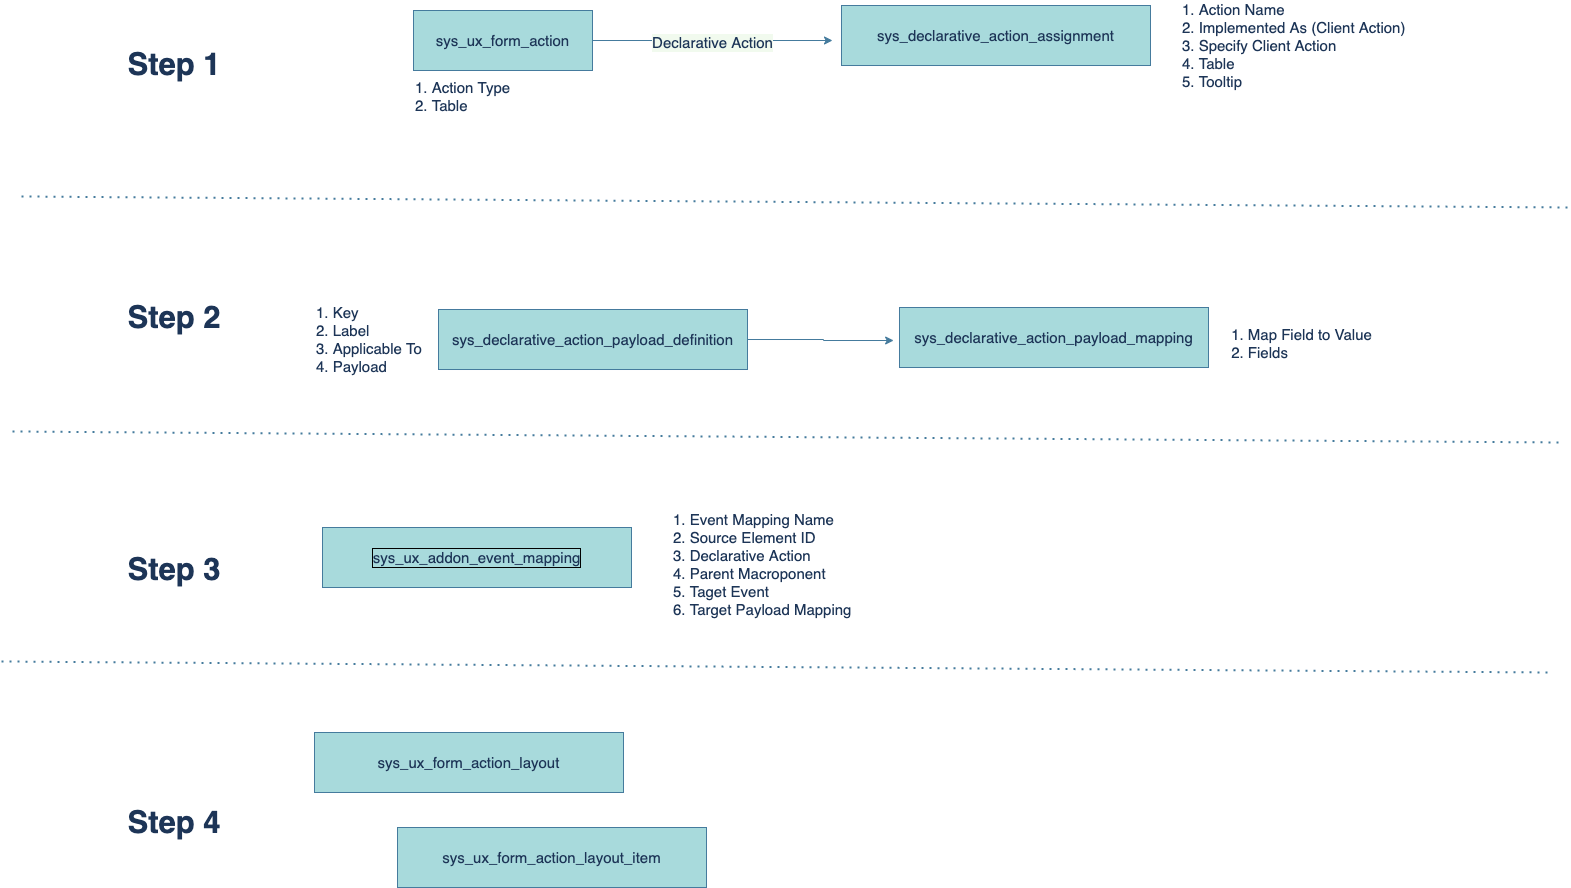

The diagram above was exported from draw.io. Its source (the exported page's mxGraphModel, read from the mxfile embedded in the PNG):
<mxGraphModel dx="3599" dy="1519" grid="0" gridSize="10" guides="1" tooltips="1" connect="1" arrows="1" fold="1" page="0" pageScale="1" pageWidth="827" pageHeight="1169" background="#F1FAEE" math="0" shadow="0">
  <root>
    <mxCell id="0" />
    <mxCell id="1" parent="0" />
    <mxCell id="UHvxiOsH1d1V4Vs-B22a-8" style="edgeStyle=orthogonalEdgeStyle;rounded=0;orthogonalLoop=1;jettySize=auto;html=1;fontSize=15;fontColor=#1D3557;labelBorderColor=default;strokeColor=#457B9D;labelBackgroundColor=#F1FAEE;" parent="1" source="UHvxiOsH1d1V4Vs-B22a-1" edge="1">
      <mxGeometry relative="1" as="geometry">
        <mxPoint x="205" y="-37" as="targetPoint" />
      </mxGeometry>
    </mxCell>
    <mxCell id="UHvxiOsH1d1V4Vs-B22a-9" value="Declarative Action" style="edgeLabel;html=1;align=center;verticalAlign=middle;resizable=0;points=[];fontSize=15;fontColor=#1D3557;labelBackgroundColor=#F1FAEE;" parent="UHvxiOsH1d1V4Vs-B22a-8" vertex="1" connectable="0">
      <mxGeometry x="-0.0083" y="-1" relative="1" as="geometry">
        <mxPoint as="offset" />
      </mxGeometry>
    </mxCell>
    <mxCell id="UHvxiOsH1d1V4Vs-B22a-1" value="sys_ux_form_action" style="rounded=0;whiteSpace=wrap;html=1;fontSize=15;fillColor=#A8DADC;strokeColor=#457B9D;fontColor=#1D3557;" parent="1" vertex="1">
      <mxGeometry x="-214" y="-67" width="179" height="60" as="geometry" />
    </mxCell>
    <mxCell id="UHvxiOsH1d1V4Vs-B22a-3" value="sys_declarative_action_assignment" style="rounded=0;whiteSpace=wrap;html=1;fontSize=15;fillColor=#A8DADC;strokeColor=#457B9D;fontColor=#1D3557;" parent="1" vertex="1">
      <mxGeometry x="214" y="-72" width="309" height="60" as="geometry" />
    </mxCell>
    <mxCell id="UHvxiOsH1d1V4Vs-B22a-2" value="sys_ux_form_action_layout_item" style="rounded=0;whiteSpace=wrap;html=1;fontSize=15;fillColor=#A8DADC;strokeColor=#457B9D;fontColor=#1D3557;" parent="1" vertex="1">
      <mxGeometry x="-230" y="750" width="309" height="60" as="geometry" />
    </mxCell>
    <mxCell id="UHvxiOsH1d1V4Vs-B22a-4" value="sys_ux_addon_event_mapping" style="rounded=0;whiteSpace=wrap;html=1;fontSize=15;fillColor=#A8DADC;strokeColor=#457B9D;fontColor=#1D3557;labelBorderColor=default;" parent="1" vertex="1">
      <mxGeometry x="-305" y="450" width="309" height="60" as="geometry" />
    </mxCell>
    <mxCell id="UHvxiOsH1d1V4Vs-B22a-15" style="edgeStyle=orthogonalEdgeStyle;rounded=0;orthogonalLoop=1;jettySize=auto;html=1;entryX=-0.019;entryY=0.55;entryDx=0;entryDy=0;entryPerimeter=0;fontSize=15;fontColor=#1D3557;strokeColor=#457B9D;labelBackgroundColor=#F1FAEE;" parent="1" source="UHvxiOsH1d1V4Vs-B22a-5" target="UHvxiOsH1d1V4Vs-B22a-13" edge="1">
      <mxGeometry relative="1" as="geometry" />
    </mxCell>
    <mxCell id="UHvxiOsH1d1V4Vs-B22a-5" value="sys_declarative_action_payload_definition" style="rounded=0;whiteSpace=wrap;html=1;fontSize=15;fillColor=#A8DADC;strokeColor=#457B9D;fontColor=#1D3557;" parent="1" vertex="1">
      <mxGeometry x="-189" y="232" width="309" height="60" as="geometry" />
    </mxCell>
    <mxCell id="UHvxiOsH1d1V4Vs-B22a-7" value="1. Action Type&lt;br&gt;2. Table" style="text;html=1;strokeColor=none;fillColor=none;align=left;verticalAlign=middle;whiteSpace=wrap;rounded=0;fontSize=15;fontColor=#1D3557;" parent="1" vertex="1">
      <mxGeometry x="-214" y="4" width="123" height="30" as="geometry" />
    </mxCell>
    <mxCell id="UHvxiOsH1d1V4Vs-B22a-10" value="1. Action Name&lt;br&gt;2. Implemented As (Client Action)&lt;br&gt;3. Specify Client Action&lt;br&gt;4. Table&lt;br&gt;5. Tooltip" style="text;html=1;strokeColor=none;fillColor=none;align=left;verticalAlign=middle;whiteSpace=wrap;rounded=0;fontSize=15;fontColor=#1D3557;" parent="1" vertex="1">
      <mxGeometry x="553" y="-47" width="335" height="30" as="geometry" />
    </mxCell>
    <mxCell id="UHvxiOsH1d1V4Vs-B22a-11" value="1. Key&lt;br&gt;2. Label&lt;br&gt;3. Applicable To&lt;br&gt;4. Payload" style="text;html=1;strokeColor=none;fillColor=none;align=left;verticalAlign=middle;whiteSpace=wrap;rounded=0;fontSize=15;fontColor=#1D3557;" parent="1" vertex="1">
      <mxGeometry x="-313" y="247" width="335" height="30" as="geometry" />
    </mxCell>
    <mxCell id="UHvxiOsH1d1V4Vs-B22a-13" value="sys_declarative_action_payload_mapping" style="rounded=0;whiteSpace=wrap;html=1;fontSize=15;fillColor=#A8DADC;strokeColor=#457B9D;fontColor=#1D3557;" parent="1" vertex="1">
      <mxGeometry x="272" y="230" width="309" height="60" as="geometry" />
    </mxCell>
    <mxCell id="UHvxiOsH1d1V4Vs-B22a-14" value="1. Map Field to Value&lt;br&gt;&lt;div style=&quot;text-align: left;&quot;&gt;&lt;span style=&quot;background-color: initial;&quot;&gt;2. Fields&lt;/span&gt;&lt;/div&gt;" style="text;html=1;align=center;verticalAlign=middle;resizable=0;points=[];autosize=1;strokeColor=none;fillColor=none;fontSize=15;fontColor=#1D3557;" parent="1" vertex="1">
      <mxGeometry x="594" y="242" width="159" height="48" as="geometry" />
    </mxCell>
    <mxCell id="UHvxiOsH1d1V4Vs-B22a-16" value="1. Event Mapping Name&lt;br&gt;2. Source Element ID&lt;br&gt;3. Declarative Action&lt;br&gt;4. Parent Macroponent&lt;br&gt;5. Taget Event&lt;br&gt;6. Target Payload Mapping" style="text;html=1;strokeColor=none;fillColor=none;align=left;verticalAlign=middle;whiteSpace=wrap;rounded=0;fontSize=15;fontColor=#1D3557;" parent="1" vertex="1">
      <mxGeometry x="44" y="472" width="335" height="30" as="geometry" />
    </mxCell>
    <mxCell id="UHvxiOsH1d1V4Vs-B22a-21" value="sys_ux_form_action_layout" style="rounded=0;whiteSpace=wrap;html=1;fontSize=15;fillColor=#A8DADC;strokeColor=#457B9D;fontColor=#1D3557;" parent="1" vertex="1">
      <mxGeometry x="-313" y="655" width="309" height="60" as="geometry" />
    </mxCell>
    <mxCell id="hBRHnmmbllXHIE57ftMR-6" value="Step 1" style="text;html=1;strokeColor=none;fillColor=none;align=center;verticalAlign=middle;whiteSpace=wrap;rounded=0;labelBorderColor=none;fontSize=31;fontColor=#1D3557;fontStyle=1;flipV=1;" vertex="1" parent="1">
      <mxGeometry x="-551" y="-28" width="196" height="30" as="geometry" />
    </mxCell>
    <mxCell id="hBRHnmmbllXHIE57ftMR-7" value="Step 2" style="text;html=1;strokeColor=none;fillColor=none;align=center;verticalAlign=middle;whiteSpace=wrap;rounded=0;labelBorderColor=none;fontSize=31;fontColor=#1D3557;fontStyle=1;flipV=1;" vertex="1" parent="1">
      <mxGeometry x="-551" y="225" width="196" height="30" as="geometry" />
    </mxCell>
    <mxCell id="hBRHnmmbllXHIE57ftMR-8" value="Step 3" style="text;html=1;strokeColor=none;fillColor=none;align=center;verticalAlign=middle;whiteSpace=wrap;rounded=0;labelBorderColor=none;fontSize=31;fontColor=#1D3557;fontStyle=1;flipV=1;" vertex="1" parent="1">
      <mxGeometry x="-551" y="477" width="196" height="30" as="geometry" />
    </mxCell>
    <mxCell id="hBRHnmmbllXHIE57ftMR-10" value="Step 4" style="text;html=1;strokeColor=none;fillColor=none;align=center;verticalAlign=middle;whiteSpace=wrap;rounded=0;labelBorderColor=none;fontSize=31;fontColor=#1D3557;fontStyle=1;flipV=1;" vertex="1" parent="1">
      <mxGeometry x="-551" y="730" width="196" height="30" as="geometry" />
    </mxCell>
    <mxCell id="hBRHnmmbllXHIE57ftMR-34" value="" style="endArrow=none;dashed=1;html=1;dashPattern=1 3;strokeWidth=2;rounded=0;labelBorderColor=#757575;fontSize=31;fontColor=#1D3557;strokeColor=#457B9D;labelBackgroundColor=#F1FAEE;" edge="1" parent="1">
      <mxGeometry width="50" height="50" relative="1" as="geometry">
        <mxPoint x="-615" y="354" as="sourcePoint" />
        <mxPoint x="933" y="365" as="targetPoint" />
      </mxGeometry>
    </mxCell>
    <mxCell id="hBRHnmmbllXHIE57ftMR-35" value="" style="endArrow=none;dashed=1;html=1;dashPattern=1 3;strokeWidth=2;rounded=0;labelBorderColor=#757575;fontSize=31;fontColor=#1D3557;strokeColor=#457B9D;labelBackgroundColor=#F1FAEE;" edge="1" parent="1">
      <mxGeometry width="50" height="50" relative="1" as="geometry">
        <mxPoint x="-606" y="119" as="sourcePoint" />
        <mxPoint x="942" y="130" as="targetPoint" />
      </mxGeometry>
    </mxCell>
    <mxCell id="hBRHnmmbllXHIE57ftMR-36" value="" style="endArrow=none;dashed=1;html=1;dashPattern=1 3;strokeWidth=2;rounded=0;labelBorderColor=#757575;fontSize=31;fontColor=#1D3557;strokeColor=#457B9D;labelBackgroundColor=#F1FAEE;" edge="1" parent="1">
      <mxGeometry width="50" height="50" relative="1" as="geometry">
        <mxPoint x="-626" y="584" as="sourcePoint" />
        <mxPoint x="922" y="595" as="targetPoint" />
      </mxGeometry>
    </mxCell>
  </root>
</mxGraphModel>